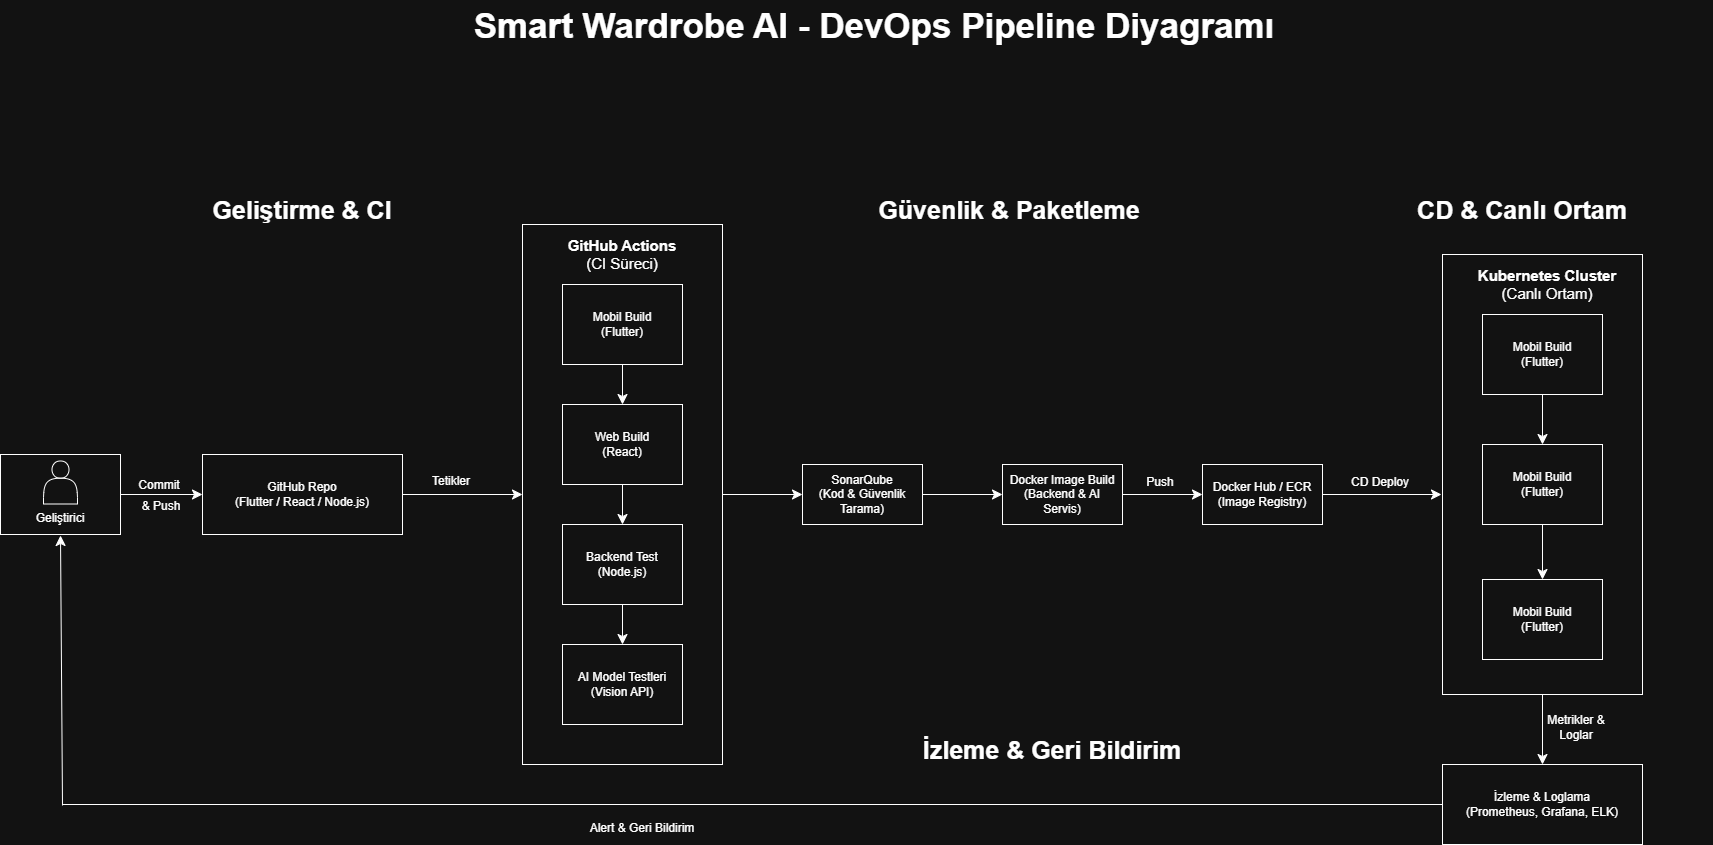

The diagram above was exported from draw.io. Its source (the exported page's mxGraphModel, read from the mxfile embedded in the PNG):
<mxGraphModel dx="2877" dy="3772" grid="1" gridSize="10" guides="1" tooltips="1" connect="1" arrows="1" fold="1" page="1" pageScale="1" pageWidth="827" pageHeight="1169" math="0" shadow="0">
  <root>
    <mxCell id="0" />
    <mxCell id="1" parent="0" />
    <mxCell id="z7ZKzWD0FmRANREMVvXh-11" edge="1" parent="1" source="z7ZKzWD0FmRANREMVvXh-1" style="edgeStyle=none;curved=1;rounded=0;orthogonalLoop=1;jettySize=auto;html=1;fontSize=12;startSize=8;endSize=8;" target="z7ZKzWD0FmRANREMVvXh-10" value="">
      <mxGeometry relative="1" as="geometry" />
    </mxCell>
    <mxCell id="z7ZKzWD0FmRANREMVvXh-1" parent="1" style="rounded=0;whiteSpace=wrap;html=1;" value="" vertex="1">
      <mxGeometry height="540" width="200" x="200" y="100" as="geometry" />
    </mxCell>
    <mxCell id="z7ZKzWD0FmRANREMVvXh-4" edge="1" parent="1" source="z7ZKzWD0FmRANREMVvXh-2" style="edgeStyle=none;curved=1;rounded=0;orthogonalLoop=1;jettySize=auto;html=1;fontSize=12;startSize=8;endSize=8;" target="z7ZKzWD0FmRANREMVvXh-3" value="">
      <mxGeometry relative="1" as="geometry" />
    </mxCell>
    <mxCell id="z7ZKzWD0FmRANREMVvXh-2" parent="1" style="rounded=0;whiteSpace=wrap;html=1;" value="Mobil Build&lt;div&gt;(Flutter)&lt;/div&gt;" vertex="1">
      <mxGeometry height="80" width="120" x="240" y="160" as="geometry" />
    </mxCell>
    <mxCell id="z7ZKzWD0FmRANREMVvXh-6" edge="1" parent="1" source="z7ZKzWD0FmRANREMVvXh-3" style="edgeStyle=none;curved=1;rounded=0;orthogonalLoop=1;jettySize=auto;html=1;fontSize=12;startSize=8;endSize=8;" target="z7ZKzWD0FmRANREMVvXh-5" value="">
      <mxGeometry relative="1" as="geometry" />
    </mxCell>
    <mxCell id="z7ZKzWD0FmRANREMVvXh-3" parent="1" style="rounded=0;whiteSpace=wrap;html=1;" value="Web Build&lt;div&gt;(React)&lt;/div&gt;" vertex="1">
      <mxGeometry height="80" width="120" x="240" y="280" as="geometry" />
    </mxCell>
    <mxCell id="z7ZKzWD0FmRANREMVvXh-8" edge="1" parent="1" source="z7ZKzWD0FmRANREMVvXh-5" style="edgeStyle=none;curved=1;rounded=0;orthogonalLoop=1;jettySize=auto;html=1;fontSize=12;startSize=8;endSize=8;" target="z7ZKzWD0FmRANREMVvXh-7" value="">
      <mxGeometry relative="1" as="geometry" />
    </mxCell>
    <mxCell id="z7ZKzWD0FmRANREMVvXh-5" parent="1" style="rounded=0;whiteSpace=wrap;html=1;" value="Backend Test&lt;div&gt;(Node.js)&lt;/div&gt;" vertex="1">
      <mxGeometry height="80" width="120" x="240" y="400" as="geometry" />
    </mxCell>
    <mxCell id="z7ZKzWD0FmRANREMVvXh-7" parent="1" style="rounded=0;whiteSpace=wrap;html=1;" value="AI Model Testleri&lt;div&gt;(Vision API)&lt;/div&gt;" vertex="1">
      <mxGeometry height="80" width="120" x="240" y="520" as="geometry" />
    </mxCell>
    <mxCell id="z7ZKzWD0FmRANREMVvXh-9" parent="1" style="text;html=1;whiteSpace=wrap;strokeColor=none;fillColor=none;align=center;verticalAlign=middle;rounded=0;" value="&lt;b&gt;&lt;font style=&quot;font-size: 15px;&quot;&gt;GitHub Actions&lt;/font&gt;&lt;/b&gt;&lt;div&gt;&lt;font style=&quot;font-size: 15px;&quot;&gt;(CI Süreci)&lt;/font&gt;&lt;/div&gt;" vertex="1">
      <mxGeometry height="40" width="150" x="225" y="110" as="geometry" />
    </mxCell>
    <mxCell id="z7ZKzWD0FmRANREMVvXh-13" edge="1" parent="1" source="z7ZKzWD0FmRANREMVvXh-10" style="edgeStyle=none;curved=1;rounded=0;orthogonalLoop=1;jettySize=auto;html=1;fontSize=12;startSize=8;endSize=8;" target="z7ZKzWD0FmRANREMVvXh-12" value="">
      <mxGeometry relative="1" as="geometry" />
    </mxCell>
    <mxCell id="z7ZKzWD0FmRANREMVvXh-10" parent="1" style="whiteSpace=wrap;html=1;rounded=0;" value="SonarQube&lt;div&gt;(Kod &amp;amp; Güvenlik Tarama)&lt;/div&gt;" vertex="1">
      <mxGeometry height="60" width="120" x="480" y="340" as="geometry" />
    </mxCell>
    <mxCell id="z7ZKzWD0FmRANREMVvXh-15" edge="1" parent="1" source="z7ZKzWD0FmRANREMVvXh-12" style="edgeStyle=none;curved=1;rounded=0;orthogonalLoop=1;jettySize=auto;html=1;fontSize=12;startSize=8;endSize=8;" target="z7ZKzWD0FmRANREMVvXh-14" value="">
      <mxGeometry relative="1" as="geometry" />
    </mxCell>
    <mxCell id="z7ZKzWD0FmRANREMVvXh-12" parent="1" style="whiteSpace=wrap;html=1;rounded=0;" value="Docker Image Build&lt;div&gt;(Backend &amp;amp; AI&lt;/div&gt;&lt;div&gt;Servis)&lt;/div&gt;" vertex="1">
      <mxGeometry height="60" width="120" x="680" y="340" as="geometry" />
    </mxCell>
    <mxCell id="z7ZKzWD0FmRANREMVvXh-17" edge="1" parent="1" source="z7ZKzWD0FmRANREMVvXh-14" style="edgeStyle=none;curved=1;rounded=0;orthogonalLoop=1;jettySize=auto;html=1;fontSize=12;startSize=8;endSize=8;" value="">
      <mxGeometry relative="1" as="geometry">
        <mxPoint x="1119" y="370" as="targetPoint" />
      </mxGeometry>
    </mxCell>
    <mxCell id="z7ZKzWD0FmRANREMVvXh-14" parent="1" style="whiteSpace=wrap;html=1;rounded=0;" value="Docker Hub / ECR&lt;div&gt;(Image Registry)&lt;/div&gt;" vertex="1">
      <mxGeometry height="60" width="120" x="880" y="340" as="geometry" />
    </mxCell>
    <mxCell id="z7ZKzWD0FmRANREMVvXh-28" edge="1" parent="1" source="z7ZKzWD0FmRANREMVvXh-16" style="edgeStyle=none;curved=1;rounded=0;orthogonalLoop=1;jettySize=auto;html=1;fontSize=12;startSize=8;endSize=8;" target="z7ZKzWD0FmRANREMVvXh-27" value="">
      <mxGeometry relative="1" as="geometry" />
    </mxCell>
    <mxCell id="z7ZKzWD0FmRANREMVvXh-16" parent="1" style="whiteSpace=wrap;html=1;rounded=0;" value="" vertex="1">
      <mxGeometry height="440" width="200" x="1120" y="130" as="geometry" />
    </mxCell>
    <mxCell id="z7ZKzWD0FmRANREMVvXh-20" edge="1" parent="1" source="z7ZKzWD0FmRANREMVvXh-18" style="edgeStyle=none;curved=1;rounded=0;orthogonalLoop=1;jettySize=auto;html=1;fontSize=12;startSize=8;endSize=8;" target="z7ZKzWD0FmRANREMVvXh-19" value="">
      <mxGeometry relative="1" as="geometry" />
    </mxCell>
    <mxCell id="z7ZKzWD0FmRANREMVvXh-18" parent="1" style="rounded=0;whiteSpace=wrap;html=1;" value="Mobil Build&lt;div&gt;(Flutter)&lt;/div&gt;" vertex="1">
      <mxGeometry height="80" width="120" x="1160" y="190" as="geometry" />
    </mxCell>
    <mxCell id="z7ZKzWD0FmRANREMVvXh-22" edge="1" parent="1" source="z7ZKzWD0FmRANREMVvXh-19" style="edgeStyle=none;curved=1;rounded=0;orthogonalLoop=1;jettySize=auto;html=1;fontSize=12;startSize=8;endSize=8;" target="z7ZKzWD0FmRANREMVvXh-21" value="">
      <mxGeometry relative="1" as="geometry" />
    </mxCell>
    <mxCell id="z7ZKzWD0FmRANREMVvXh-19" parent="1" style="rounded=0;whiteSpace=wrap;html=1;" value="Mobil Build&lt;div&gt;(Flutter)&lt;/div&gt;" vertex="1">
      <mxGeometry height="80" width="120" x="1160" y="320" as="geometry" />
    </mxCell>
    <mxCell id="z7ZKzWD0FmRANREMVvXh-21" parent="1" style="rounded=0;whiteSpace=wrap;html=1;" value="Mobil Build&lt;div&gt;(Flutter)&lt;/div&gt;" vertex="1">
      <mxGeometry height="80" width="120" x="1160" y="455" as="geometry" />
    </mxCell>
    <mxCell id="z7ZKzWD0FmRANREMVvXh-23" parent="1" style="text;html=1;whiteSpace=wrap;strokeColor=none;fillColor=none;align=center;verticalAlign=middle;rounded=0;" value="&lt;span style=&quot;font-size: 15px;&quot;&gt;&lt;b&gt;Kubernetes Cluster&lt;/b&gt;&lt;/span&gt;&lt;br&gt;&lt;div&gt;&lt;font style=&quot;font-size: 15px;&quot;&gt;(Canlı Ortam)&lt;/font&gt;&lt;/div&gt;" vertex="1">
      <mxGeometry height="40" width="150" x="1150" y="140" as="geometry" />
    </mxCell>
    <mxCell id="z7ZKzWD0FmRANREMVvXh-24" parent="1" style="text;html=1;whiteSpace=wrap;strokeColor=none;fillColor=none;align=center;verticalAlign=middle;rounded=0;" value="Push" vertex="1">
      <mxGeometry height="30" width="60" x="808" y="343" as="geometry" />
    </mxCell>
    <mxCell id="z7ZKzWD0FmRANREMVvXh-25" parent="1" style="text;html=1;whiteSpace=wrap;strokeColor=none;fillColor=none;align=center;verticalAlign=middle;rounded=0;" value="CD Deploy" vertex="1">
      <mxGeometry height="30" width="80" x="1018" y="343" as="geometry" />
    </mxCell>
    <mxCell id="z7ZKzWD0FmRANREMVvXh-27" parent="1" style="whiteSpace=wrap;html=1;rounded=0;" value="İzleme &amp;amp; Loglama&lt;div&gt;(Prometheus, Grafana, ELK)&lt;/div&gt;" vertex="1">
      <mxGeometry height="80" width="200" x="1120" y="640" as="geometry" />
    </mxCell>
    <mxCell id="z7ZKzWD0FmRANREMVvXh-29" parent="1" style="text;html=1;whiteSpace=wrap;strokeColor=none;fillColor=none;align=center;verticalAlign=middle;rounded=0;" value="Metrikler &amp;amp;&lt;div&gt;Loglar&lt;/div&gt;" vertex="1">
      <mxGeometry height="30" width="80" x="1214" y="588" as="geometry" />
    </mxCell>
    <mxCell id="z7ZKzWD0FmRANREMVvXh-32" edge="1" parent="1" source="z7ZKzWD0FmRANREMVvXh-31" style="edgeStyle=none;curved=1;rounded=0;orthogonalLoop=1;jettySize=auto;html=1;fontSize=12;startSize=8;endSize=8;" target="z7ZKzWD0FmRANREMVvXh-1" value="">
      <mxGeometry relative="1" as="geometry" />
    </mxCell>
    <mxCell id="z7ZKzWD0FmRANREMVvXh-31" parent="1" style="whiteSpace=wrap;html=1;rounded=0;" value="GitHub Repo&lt;div&gt;(Flutter / React / Node.js)&lt;/div&gt;" vertex="1">
      <mxGeometry height="80" width="200" x="-120" y="330" as="geometry" />
    </mxCell>
    <mxCell id="z7ZKzWD0FmRANREMVvXh-33" parent="1" style="text;html=1;whiteSpace=wrap;strokeColor=none;fillColor=none;align=center;verticalAlign=middle;rounded=0;" value="Tetikler" vertex="1">
      <mxGeometry height="30" width="60" x="99" y="342" as="geometry" />
    </mxCell>
    <mxCell id="z7ZKzWD0FmRANREMVvXh-37" edge="1" parent="1" source="z7ZKzWD0FmRANREMVvXh-36" style="edgeStyle=none;curved=1;rounded=0;orthogonalLoop=1;jettySize=auto;html=1;fontSize=12;startSize=8;endSize=8;" target="z7ZKzWD0FmRANREMVvXh-31" value="">
      <mxGeometry relative="1" as="geometry" />
    </mxCell>
    <mxCell id="z7ZKzWD0FmRANREMVvXh-36" parent="1" style="rounded=0;whiteSpace=wrap;html=1;" value="" vertex="1">
      <mxGeometry height="80" width="120" x="-322" y="330" as="geometry" />
    </mxCell>
    <mxCell id="z7ZKzWD0FmRANREMVvXh-35" parent="1" style="shape=actor;whiteSpace=wrap;html=1;" value="" vertex="1">
      <mxGeometry height="43" width="34" x="-279" y="336.5" as="geometry" />
    </mxCell>
    <mxCell id="z7ZKzWD0FmRANREMVvXh-38" parent="1" style="text;html=1;whiteSpace=wrap;strokeColor=none;fillColor=none;align=center;verticalAlign=middle;rounded=0;" value="Geliştirici" vertex="1">
      <mxGeometry height="20" width="60" x="-292" y="384" as="geometry" />
    </mxCell>
    <mxCell id="z7ZKzWD0FmRANREMVvXh-39" parent="1" style="text;html=1;whiteSpace=wrap;strokeColor=none;fillColor=none;align=center;verticalAlign=middle;rounded=0;" value="Commit" vertex="1">
      <mxGeometry height="21" width="60" x="-193" y="350" as="geometry" />
    </mxCell>
    <mxCell id="z7ZKzWD0FmRANREMVvXh-40" parent="1" style="text;html=1;whiteSpace=wrap;strokeColor=none;fillColor=none;align=center;verticalAlign=middle;rounded=0;" value="&amp;amp; Push" vertex="1">
      <mxGeometry height="20" width="60" x="-191" y="372" as="geometry" />
    </mxCell>
    <mxCell id="z7ZKzWD0FmRANREMVvXh-41" edge="1" parent="1" style="endArrow=classic;html=1;rounded=0;fontSize=12;startSize=8;endSize=8;curved=1;entryX=0.5;entryY=1;entryDx=0;entryDy=0;" value="">
      <mxGeometry height="50" relative="1" width="50" as="geometry">
        <mxPoint x="-260" y="681" as="sourcePoint" />
        <mxPoint x="-262" y="411" as="targetPoint" />
      </mxGeometry>
    </mxCell>
    <mxCell id="z7ZKzWD0FmRANREMVvXh-42" edge="1" parent="1" style="endArrow=none;html=1;rounded=0;fontSize=12;startSize=8;endSize=8;curved=1;entryX=0;entryY=0.5;entryDx=0;entryDy=0;" target="z7ZKzWD0FmRANREMVvXh-27" value="">
      <mxGeometry height="50" relative="1" width="50" as="geometry">
        <mxPoint x="-260" y="680" as="sourcePoint" />
        <mxPoint x="1040" y="690" as="targetPoint" />
      </mxGeometry>
    </mxCell>
    <mxCell id="z7ZKzWD0FmRANREMVvXh-43" parent="1" style="text;html=1;whiteSpace=wrap;strokeColor=none;fillColor=none;align=center;verticalAlign=middle;rounded=0;" value="&lt;b&gt;&lt;font style=&quot;font-size: 25px;&quot;&gt;İzleme &amp;amp; Geri Bildirim&lt;/font&gt;&lt;/b&gt;" vertex="1">
      <mxGeometry height="30" width="380" x="540" y="610" as="geometry" />
    </mxCell>
    <mxCell id="z7ZKzWD0FmRANREMVvXh-44" parent="1" style="text;html=1;whiteSpace=wrap;strokeColor=none;fillColor=none;align=center;verticalAlign=middle;rounded=0;" value="Alert &amp;amp; Geri Bildirim" vertex="1">
      <mxGeometry height="30" width="160" x="240" y="689" as="geometry" />
    </mxCell>
    <mxCell id="z7ZKzWD0FmRANREMVvXh-45" parent="1" style="text;html=1;whiteSpace=wrap;strokeColor=none;fillColor=none;align=center;verticalAlign=middle;rounded=0;" value="&lt;b&gt;&lt;font style=&quot;font-size: 25px;&quot;&gt;Geliştirme &amp;amp; CI&lt;/font&gt;&lt;/b&gt;" vertex="1">
      <mxGeometry height="30" width="380" x="-210" y="70" as="geometry" />
    </mxCell>
    <mxCell id="z7ZKzWD0FmRANREMVvXh-46" parent="1" style="text;html=1;whiteSpace=wrap;strokeColor=none;fillColor=none;align=center;verticalAlign=middle;rounded=0;" value="&lt;b&gt;&lt;font style=&quot;font-size: 25px;&quot;&gt;Güvenlik &amp;amp; Paketleme&lt;/font&gt;&lt;/b&gt;" vertex="1">
      <mxGeometry height="30" width="380" x="497" y="70" as="geometry" />
    </mxCell>
    <mxCell id="z7ZKzWD0FmRANREMVvXh-47" parent="1" style="text;html=1;whiteSpace=wrap;strokeColor=none;fillColor=none;align=center;verticalAlign=middle;rounded=0;" value="&lt;b&gt;&lt;font style=&quot;font-size: 25px;&quot;&gt;CD &amp;amp; Canlı Ortam&lt;/font&gt;&lt;/b&gt;" vertex="1">
      <mxGeometry height="30" width="380" x="1010" y="70" as="geometry" />
    </mxCell>
    <mxCell id="z7ZKzWD0FmRANREMVvXh-48" parent="1" style="text;html=1;whiteSpace=wrap;strokeColor=none;fillColor=none;align=center;verticalAlign=middle;rounded=0;" value="&lt;b&gt;&lt;font style=&quot;font-size: 35px;&quot;&gt;Smart Wardrobe AI - DevOps Pipeline Diyagramı&lt;/font&gt;&lt;/b&gt;" vertex="1">
      <mxGeometry height="50" width="910" x="97" y="-124" as="geometry" />
    </mxCell>
  </root>
</mxGraphModel>